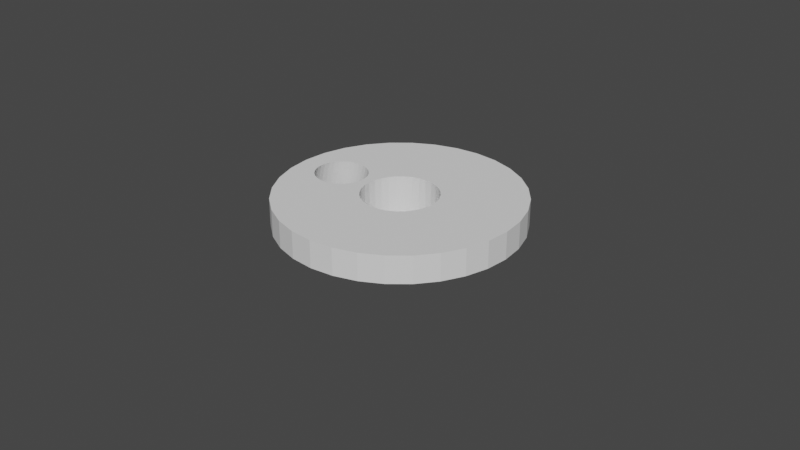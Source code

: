 # Source: engranaje.blend  (saved by Blender 4.0.36; exported with 4.5.12 LTS)
import bpy
from mathutils import Matrix  # noqa: F401  (used for matrix-valued properties, if any)

bpy.ops.wm.read_factory_settings(use_empty=True)
scene = bpy.context.scene
scene.name = 'Scene'

# ---- collections
col_collection = bpy.data.collections.new('Collection'); scene.collection.children.link(col_collection)

# ---- world
world_world = bpy.data.worlds.new('World'); scene.world = world_world
world_world.use_nodes = True; world_world.node_tree.nodes.clear()
_N = world_world.node_tree.nodes; _L = world_world.node_tree.links
n0 = _N.new('ShaderNodeOutputWorld'); n0.name = 'World Output'; n0.location = (300, 300)
n1 = _N.new('ShaderNodeBackground'); n1.name = 'Background'; n1.location = (10, 300)
n1.inputs[0].default_value = (0.05088, 0.05088, 0.05088, 1.0)
_L.new(n1.outputs[0], n0.inputs[0])
n0.is_active_output = True
world_world.color = (0.05088, 0.05088, 0.05088)
world_world.use_sun_shadow = False
world_world.sun_shadow_jitter_overblur = 0.0

# ---- meshes
me_cylinder = bpy.data.meshes.new('Cylinder')
me_cylinder.from_pydata([(0.0, 0.746, 0.5556), (0.0, 2.381, 0.7222), (0.0, 2.381, 0.3333), (0.1455, 0.7317, 0.5556), (0.0, 2.381, 1.278), (0.0, 0.746, -0.4444), (0.0, 1.0, -1.0), (0.2855, 0.6892, 0.5556), (0.4645, 2.335, 0.7222), (0.4645, 2.335, 1.278), (0.4145, 0.6203, 0.5556), (0.9112, 2.2, 0.7222), (0.1455, 0.7317, -0.4444), (0.5275, 0.5275, 0.5556), (0.9112, 2.2, 1.278), (0.6203, 0.4145, 0.5556), (0.0, 2.381, 1.0), (0.1951, 0.9808, -1.0), (1.323, 1.98, 0.7222), (0.6892, 0.2855, 0.5556), (1.323, 1.98, 1.278), (0.2855, 0.6892, -0.4444), (0.7317, 0.1455, 0.5556), (0.4645, 2.335, 0.3333), (1.684, 1.684, 0.7222), (0.746, 0.0, 0.5556), (1.684, 1.684, 1.278), (0.7317, -0.1455, 0.5556), (0.4145, 0.6203, -0.4444), (1.98, 1.323, 0.7222), (0.4645, 2.335, 1.0), (0.6892, -0.2855, 0.5556), (1.98, 1.323, 1.278), (0.3827, 0.9239, -1.0), (0.6203, -0.4145, 0.5556), (2.2, 0.9112, 0.7222), (0.5275, -0.5275, 0.5556), (0.5275, 0.5275, -0.4444), (2.2, 0.9112, 1.278), (2.335, 0.4645, 0.7222), (0.4145, -0.6203, 0.5556), (0.9112, 2.2, 0.3333), (0.2855, -0.6892, 0.5556), (2.335, 0.4645, 1.278), (0.6203, 0.4145, -0.4444), (0.1455, -0.7317, 0.5556), (2.381, 0.0, 0.7222), (0.9112, 2.2, 1.0), (0.0, -0.746, 0.5556), (2.381, 0.0, 1.278), (1.323, 1.98, 0.3333), (-0.1455, -0.7317, 0.5556), (2.335, -0.4645, 0.7222), (0.6892, 0.2855, -0.4444), (-0.2855, -0.6892, 0.5556), (2.335, -0.4645, 1.278), (0.5556, 0.8315, -1.0), (2.2, -0.9112, 0.7222), (-0.4145, -0.6203, 0.5556), (2.2, -0.9112, 1.278), (1.98, -1.323, 0.7222), (-0.5275, -0.5275, 0.5556), (0.7317, 0.1455, -0.4444), (-0.6203, -0.4145, 0.5556), (1.98, -1.323, 1.278), (1.323, 1.98, 1.0), (0.7071, 0.7071, -1.0), (-0.6892, -0.2855, 0.5556), (1.684, -1.684, 0.7222), (0.746, 0.0, -0.4444), (-0.7317, -0.1455, 0.5556), (1.684, -1.684, 1.278), (-0.746, 0.0, 0.5556), (1.684, 1.684, 0.3333), (1.323, -1.98, 0.7222), (-0.7317, 0.1455, 0.5556), (1.323, -1.98, 1.278), (0.7317, -0.1455, -0.4444), (-0.6892, 0.2855, 0.5556), (0.9112, -2.2, 0.7222), (1.684, 1.684, 1.0), (-0.6203, 0.4145, 0.5556), (0.9112, -2.2, 1.278), (0.4645, -2.335, 0.7222), (0.6892, -0.2855, -0.4444), (-0.5275, 0.5275, 0.5556), (0.4645, -2.335, 1.278), (0.8315, 0.5556, -1.0), (-0.4145, 0.6203, 0.5556), (1.98, 1.323, 0.3333), (0.0, -2.381, 0.7222), (-0.2855, 0.6892, 0.5556), (0.0, -2.381, 1.278), (0.6203, -0.4145, -0.4444), (-0.1455, 0.7317, 0.5556), (-0.4645, -2.335, 0.7222), (1.98, 1.323, 1.0), (-0.4645, -2.335, 1.278), (-0.9112, -2.2, 0.7222), (0.5275, -0.5275, -0.4444), (-0.9112, -2.2, 1.278), (2.2, 0.9112, 0.3333), (-1.323, -1.98, 0.7222), (0.9239, 0.3827, -1.0), (-1.323, -1.98, 1.278), (0.4145, -0.6203, -0.4444), (-1.684, -1.684, 0.7222), (-1.684, -1.684, 1.278), (2.2, 0.9112, 1.0), (-1.98, -1.323, 0.7222), (0.2855, -0.6892, -0.4444), (-1.98, -1.323, 1.278), (0.9808, 0.1951, -1.0), (-2.2, -0.9112, 0.7222), (2.335, 0.4645, 0.3333), (-2.2, -0.9112, 1.278), (-2.335, -0.4645, 0.7222), (0.1455, -0.7317, -0.4444), (-2.335, -0.4645, 1.278), (2.335, 0.4645, 1.0), (-2.381, 0.0, 0.7222), (1.0, 0.0, -1.0), (0.0, -0.746, -0.4444), (-2.381, 0.0, 1.278), (-2.335, 0.4645, 0.7222), (2.381, 0.0, 0.3333), (-2.335, 0.4645, 1.278), (-0.1455, -0.7317, -0.4444), (-2.2, 0.9112, 0.7222), (-2.2, 0.9112, 1.278), (2.381, 0.0, 1.0), (-1.98, 1.323, 0.7222), (-0.2855, -0.6892, -0.4444), (-1.98, 1.323, 1.278), (2.335, -0.4645, 0.3333), (-1.684, 1.684, 0.7222), (0.9808, -0.1951, -1.0), (2.335, -0.4645, 1.0), (-1.684, 1.684, 1.278), (-0.4145, -0.6203, -0.4444), (-1.323, 1.98, 0.7222), (-1.323, 1.98, 1.278), (-0.5275, -0.5275, -0.4444), (-0.9112, 2.2, 0.7222), (-0.9112, 2.2, 1.278), (0.9239, -0.3827, -1.0), (2.2, -0.9112, 0.3333), (-0.4645, 2.335, 0.7222), (-0.6203, -0.4145, -0.4444), (-0.4645, 2.335, 1.278), (2.2, -0.9112, 1.0), (-0.6892, -0.2855, -0.4444), (0.8315, -0.5556, -1.0), (1.98, -1.323, 0.3333), (-0.7317, -0.1455, -0.4444), (1.98, -1.323, 1.0), (0.7071, -0.7071, -1.0), (-0.746, 0.0, -0.4444), (1.684, -1.684, 0.3333), (-0.7317, 0.1455, -0.4444), (1.684, -1.684, 1.0), (-0.6892, 0.2855, -0.4444), (0.5556, -0.8315, -1.0), (1.323, -1.98, 0.3333), (-0.6203, 0.4145, -0.4444), (1.323, -1.98, 1.0), (0.3827, -0.9239, -1.0), (-0.5275, 0.5275, -0.4444), (0.9112, -2.2, 0.3333), (-0.4145, 0.6203, -0.4444), (0.9112, -2.2, 1.0), (0.4645, -2.335, 0.3333), (-0.2855, 0.6892, -0.4444), (0.1951, -0.9808, -1.0), (-0.1455, 0.7317, -0.4444), (0.4645, -2.335, 1.0), (0.0, -1.0, -1.0), (0.0, -2.381, 0.3333), (0.0, -2.381, 1.0), (-0.1951, -0.9808, -1.0), (-0.4645, -2.335, 0.3333), (-0.4645, -2.335, 1.0), (-0.3827, -0.9239, -1.0), (-0.9112, -2.2, 0.3333), (-0.9112, -2.2, 1.0), (-0.5556, -0.8315, -1.0), (-1.323, -1.98, 0.3333), (-1.323, -1.98, 1.0), (-1.684, -1.684, 0.3333), (-0.7071, -0.7071, -1.0), (-1.684, -1.684, 1.0), (-0.8315, -0.5556, -1.0), (-1.98, -1.323, 0.3333), (-1.98, -1.323, 1.0), (-2.2, -0.9112, 0.3333), (-0.9239, -0.3827, -1.0), (-2.2, -0.9112, 1.0), (-0.9808, -0.1951, -1.0), (-2.335, -0.4645, 0.3333), (-2.335, -0.4645, 1.0), (-1.0, 0.0, -1.0), (-2.381, 0.0, 0.3333), (-2.381, 0.0, 1.0), (-2.335, 0.4645, 0.3333), (-0.9808, 0.1951, -1.0), (-2.335, 0.4645, 1.0), (-0.9239, 0.3827, -1.0), (-2.2, 0.9112, 0.3333), (-2.2, 0.9112, 1.0), (-0.8315, 0.5556, -1.0), (-1.98, 1.323, 0.3333), (-1.98, 1.323, 1.0), (-0.7071, 0.7071, -1.0), (-1.684, 1.684, 0.3333), (-1.684, 1.684, 1.0), (-0.5556, 0.8315, -1.0), (-1.323, 1.98, 0.3333), (-1.323, 1.98, 1.0), (-0.3827, 0.9239, -1.0), (-0.9112, 2.2, 0.3333), (-0.9112, 2.2, 1.0), (-0.1951, 0.9808, -1.0), (-0.4645, 2.335, 0.3333), (-0.4645, 2.335, 1.0), (0.0, 1.0, 0.3333), (0.1951, 0.9808, 0.3333), (0.3827, 0.9239, 0.3333), (0.5556, 0.8315, 0.3333), (0.7071, 0.7071, 0.3333), (0.8315, 0.5556, 0.3333), (0.9239, 0.3827, 0.3333), (0.9808, 0.1951, 0.3333), (1.0, 0.0, 0.3333), (0.9808, -0.1951, 0.3333), (0.9239, -0.3827, 0.3333), (0.8315, -0.5556, 0.3333), (0.7071, -0.7071, 0.3333), (0.5556, -0.8315, 0.3333), (0.3827, -0.9239, 0.3333), (0.1951, -0.9808, 0.3333), (0.0, -1.0, 0.3333), (-0.1951, -0.9808, 0.3333), (-0.3827, -0.9239, 0.3333), (-0.5556, -0.8315, 0.3333), (-0.7071, -0.7071, 0.3333), (-0.8315, -0.5556, 0.3333), (-0.9239, -0.3827, 0.3333), (-0.9808, -0.1951, 0.3333), (-1.0, 0.0, 0.3333), (-0.9808, 0.1951, 0.3333), (-0.9239, 0.3827, 0.3333), (-0.8315, 0.5556, 0.3333), (-0.7071, 0.7071, 0.3333), (-0.5556, 0.8315, 0.3333), (-0.3827, 0.9239, 0.3333), (-0.1951, 0.9808, 0.3333), (-0.1215, 0.2933, -1.0), (0.0, 0.3175, -1.0), (-0.06193, 0.3114, -1.0), (0.1215, 0.2933, -1.0), (0.1764, -0.264, -1.0), (0.1764, 0.264, -1.0), (0.06193, 0.3114, -1.0), (0.264, -0.1764, -1.0), (0.264, 0.1764, -1.0), (0.3175, 0.0, -1.0), (0.3114, -0.06193, -1.0), (0.3114, 0.06193, -1.0), (0.2933, 0.1215, -1.0), (0.2245, -0.2245, -1.0), (0.2933, -0.1215, -1.0), (0.2245, 0.2245, -1.0), (-0.3175, 0.0, -1.0), (-0.3114, 0.06193, -1.0), (-0.3114, -0.06193, -1.0), (-0.264, -0.1764, -1.0), (-0.264, 0.1764, -1.0), (-0.2245, -0.2245, -1.0), (-0.2933, -0.1215, -1.0), (-0.2933, 0.1215, -1.0), (-0.1215, -0.2933, -1.0), (-0.1764, -0.264, -1.0), (-0.1764, 0.264, -1.0), (0.0, -0.3175, -1.0), (0.1215, -0.2933, -1.0), (-0.06193, -0.3114, -1.0), (0.06193, -0.3114, -1.0), (-0.2245, 0.2245, -1.0), (-0.3175, 0.0, -0.4444), (-0.3114, 0.06193, -0.4444), (-0.3114, -0.06193, -0.4444), (-0.264, -0.1764, -0.4444), (-0.264, 0.1764, -0.4444), (-0.2245, -0.2245, -0.4444), (-0.2933, -0.1215, -0.4444), (-0.2933, 0.1215, -0.4444), (-0.1764, 0.264, -0.4444), (-0.06193, 0.3114, -0.4444), (-0.1215, 0.2933, -0.4444), (0.06193, 0.3114, -0.4444), (0.2245, 0.2245, -0.4444), (0.1764, 0.264, -0.4444), (0.1215, 0.2933, -0.4444), (0.0, 0.3175, -0.4444), (-0.2245, 0.2245, -0.4444), (-0.1764, -0.264, -0.4444), (-0.06193, -0.3114, -0.4444), (-0.1215, -0.2933, -0.4444), (0.06193, -0.3114, -0.4444), (0.1764, -0.264, -0.4444), (0.1215, -0.2933, -0.4444), (0.0, -0.3175, -0.4444), (0.264, -0.1764, -0.4444), (0.264, 0.1764, -0.4444), (0.3175, 0.0, -0.4444), (0.3114, -0.06193, -0.4444), (0.3114, 0.06193, -0.4444), (0.2933, -0.1215, -0.4444), (0.2933, 0.1215, -0.4444), (0.2245, -0.2245, -0.4444), (0.0, 0.746, 0.7222), (0.1455, 0.7317, 0.7222), (0.2855, 0.6892, 0.7222), (0.4145, 0.6203, 0.7222), (0.5275, 0.5275, 0.7222), (0.6203, 0.4145, 0.7222), (0.6892, 0.2855, 0.7222), (0.7317, 0.1455, 0.7222), (0.746, 0.0, 0.7222), (0.7317, -0.1455, 0.7222), (0.6892, -0.2855, 0.7222), (0.6203, -0.4145, 0.7222), (0.5275, -0.5275, 0.7222), (0.4145, -0.6203, 0.7222), (0.2855, -0.6892, 0.7222), (0.1455, -0.7317, 0.7222), (0.0, -0.746, 0.7222), (-0.1455, -0.7317, 0.7222), (-0.2855, -0.6892, 0.7222), (-0.4145, -0.6203, 0.7222), (-0.5275, -0.5275, 0.7222), (-0.6203, -0.4145, 0.7222), (-0.6892, -0.2855, 0.7222), (-0.7317, -0.1455, 0.7222), (-0.746, 0.0, 0.7222), (-0.7317, 0.1455, 0.7222), (-0.6892, 0.2855, 0.7222), (-0.6203, 0.4145, 0.7222), (-0.5275, 0.5275, 0.7222), (-0.4145, 0.6203, 0.7222), (-0.2855, 0.6892, 0.7222), (-0.1455, 0.7317, 0.7222), (-0.746, 0.0, 1.278), (-0.6892, -0.2855, 1.278), (-0.7317, -0.1455, 1.278), (-0.7317, 0.1455, 1.278), (-0.6203, -0.4145, 1.278), (-0.6203, 0.4145, 1.278), (-0.5275, -0.5275, 1.278), (-0.6892, 0.2855, 1.278), (-0.4145, -0.6203, 1.278), (-0.4145, 0.6203, 1.278), (-0.2855, 0.6892, 1.278), (-0.1455, -0.7317, 1.278), (0.1455, -0.7317, 1.278), (0.0, -0.746, 1.278), (-0.2855, -0.6892, 1.278), (-0.5275, 0.5275, 1.278), (-0.1455, 0.7317, 1.278), (0.0, 0.746, 1.278), (0.1455, 0.7317, 1.278), (0.4145, -0.6203, 1.278), (0.2855, -0.6892, 1.278), (0.2855, 0.6892, 1.278), (0.4145, 0.6203, 1.278), (0.6203, 0.4145, 1.278), (0.6203, -0.4145, 1.278), (0.5275, 0.5275, 1.278), (0.746, 0.0, 1.278), (0.7317, 0.1455, 1.278), (0.6892, -0.2855, 1.278), (0.7317, -0.1455, 1.278), (0.6892, 0.2855, 1.278), (0.5275, -0.5275, 1.278), (-0.1248, 0.7337, 0.5556), (0.02079, 0.744, 0.5556), (0.1655, 0.7256, 0.5556), (0.3039, 0.6794, 0.5556), (0.4306, 0.607, 0.5556), (-0.5408, -0.5114, 0.5556), (-0.6302, -0.396, 0.5556), (-0.6953, -0.2655, 0.5556), (-0.7337, -0.1248, 0.5556), (-0.744, 0.02079, 0.5556), (-0.7256, 0.1655, 0.5556), (-0.6794, 0.3039, 0.5556), (-0.607, 0.4306, 0.5556), (-0.5114, 0.5408, 0.5556), (-0.396, 0.6302, 0.5556), (-0.2655, 0.6953, 0.5556), (-0.2741, 0.6927, 0.6276), (-0.7329, -0.1337, 0.6276), (-0.7449, 0.0118, 0.6276), (-0.404, 0.6259, 0.6276), (-0.1337, 0.7329, 0.6276), (0.296, 0.6837, 0.6276), (0.0118, 0.7449, 0.6276), (-0.6128, 0.4236, 0.6276), (-0.535, -0.5184, 0.6276), (-0.7283, 0.1569, 0.6276), (-0.6927, -0.2741, 0.6276), (-0.6259, -0.404, 0.6276), (-0.6837, 0.296, 0.6276), (-0.5184, 0.535, 0.6276), (0.1569, 0.7283, 0.6276), (0.4236, 0.6128, 0.6276), (-2.078, -0.1944, 0.3333), (-2.108, -0.09909, 0.3333), (-1.964, -0.3592, 0.3333), (-1.932, -0.3843, 0.3333), (-1.106, -0.1944, 0.3333), (-1.122, -0.2232, 0.3333), (-2.029, -0.2822, 0.3333), (-2.118, 0.0, 0.3333), (-1.076, -0.09909, 0.3333), (-1.066, 0.0, 0.3333), (-2.029, 0.2822, 0.3333), (-1.964, 0.3592, 0.3333), (-1.793, 0.4693, 0.3333), (-1.694, 0.4982, 0.3333), (-1.884, 0.4223, 0.3333), (-1.076, 0.09909, 0.3333), (-1.106, 0.1944, 0.3333), (-1.155, 0.2822, 0.3333), (-1.22, 0.3592, 0.3333), (-2.108, 0.09909, 0.3333), (-1.3, 0.4223, 0.3333), (-2.078, 0.1944, 0.3333), (-1.489, 0.4982, 0.3333), (-1.391, 0.4693, 0.3333), (-1.592, 0.5079, 0.3333), (-1.884, -0.4223, 0.3333), (-1.22, -0.3592, 0.3333), (-1.155, -0.2822, 0.3333), (-1.793, -0.4693, 0.3333), (-1.694, -0.4982, 0.3333), (-1.592, -0.5079, 0.3333), (-1.489, -0.4982, 0.3333), (-1.3, -0.4223, 0.3333), (-1.391, -0.4693, 0.3333), (-1.933, 0.1944, 1.278), (-1.884, 0.2822, 1.278), (-1.819, 0.3592, 1.278), (-1.739, 0.4223, 1.278), (-1.55, 0.4982, 1.278), (-1.447, 0.5079, 1.278), (-1.246, 0.4693, 1.278), (-1.155, 0.4223, 1.278), (-1.345, 0.4982, 1.278), (-1.648, 0.4693, 1.278), (-1.963, 0.09909, 1.278), (-1.075, 0.3592, 1.278), (-1.01, 0.2822, 1.278), (-0.9614, 0.1944, 1.278), (-1.973, 0.0, 1.278), (-0.9214, 0.0, 1.278), (-0.9315, 0.09909, 1.278), (-0.9315, -0.09909, 1.278), (-0.9614, -0.1944, 1.278), (-1.963, -0.09909, 1.278), (-1.933, -0.1944, 1.278), (-1.884, -0.2822, 1.278), (-1.819, -0.3592, 1.278), (-1.648, -0.4693, 1.278), (-1.739, -0.4223, 1.278), (-1.447, -0.5079, 1.278), (-1.246, -0.4693, 1.278), (-1.345, -0.4982, 1.278), (-1.075, -0.3592, 1.278), (-1.01, -0.2822, 1.278), (-1.155, -0.4223, 1.278), (-1.55, -0.4982, 1.278)], [], [(17, 6, 224, 225), (33, 17, 225, 226), (56, 33, 226, 227), (66, 56, 227, 228), (229, 87, 66, 228), (230, 103, 87, 229), (231, 112, 103, 230), (232, 121, 112, 231), (233, 136, 121, 232), (234, 145, 136, 233), (235, 152, 145, 234), (236, 156, 152, 235), (237, 162, 156, 236), (238, 166, 162, 237), (239, 173, 166, 238), (240, 176, 173, 239), (241, 179, 176, 240), (242, 182, 179, 241), (243, 185, 182, 242), (244, 189, 185, 243), (191, 189, 244, 245), (195, 191, 245, 246), (197, 195, 246, 247), (200, 197, 247, 248), (204, 200, 248, 249), (206, 204, 249, 250), (209, 206, 250, 251), (212, 209, 251, 252), (215, 212, 252, 253), (218, 215, 253, 254), (221, 218, 254, 255), (6, 221, 255, 224), (218, 221, 6, 17, 33, 56, 66, 87, 264, 271, 261, 259, 262, 257, 258, 256, 282, 287, 276, 279, 273, 272, 274, 278, 275, 191, 195, 197, 200, 204, 206, 209, 212, 215), (268, 264, 87, 103, 112, 121, 136, 145, 152, 156, 162, 166, 173, 176, 179, 182, 185, 189, 191, 275, 277, 281, 280, 285, 283, 286, 284, 260, 269, 263, 270, 266, 265, 267), (8, 23, 2, 1), (30, 8, 1, 16), (11, 41, 23, 8), (47, 11, 8, 30), (18, 50, 41, 11), (65, 18, 11, 47), (24, 73, 50, 18), (80, 24, 18, 65), (29, 89, 73, 24), (24, 80, 96, 29), (35, 101, 89, 29), (29, 96, 108, 35), (39, 114, 101, 35), (35, 108, 119, 39), (46, 125, 114, 39), (39, 119, 130, 46), (52, 134, 125, 46), (46, 130, 137, 52), (57, 146, 134, 52), (52, 137, 150, 57), (60, 153, 146, 57), (57, 150, 155, 60), (68, 158, 153, 60), (60, 155, 160, 68), (74, 163, 158, 68), (68, 160, 165, 74), (79, 168, 163, 74), (74, 165, 170, 79), (83, 171, 168, 79), (79, 170, 175, 83), (90, 177, 171, 83), (83, 175, 178, 90), (95, 180, 177, 90), (90, 178, 181, 95), (98, 183, 180, 95), (95, 181, 184, 98), (102, 186, 183, 98), (98, 184, 187, 102), (106, 188, 186, 102), (102, 187, 190, 106), (109, 192, 188, 106), (193, 109, 106, 190), (113, 194, 192, 109), (196, 113, 109, 193), (116, 198, 194, 113), (199, 116, 113, 196), (120, 201, 198, 116), (202, 120, 116, 199), (124, 203, 201, 120), (205, 124, 120, 202), (128, 207, 203, 124), (208, 128, 124, 205), (131, 210, 207, 128), (211, 131, 128, 208), (135, 213, 210, 131), (214, 135, 131, 211), (140, 216, 213, 135), (217, 140, 135, 214), (143, 219, 216, 140), (220, 143, 140, 217), (147, 222, 219, 143), (223, 147, 143, 220), (1, 2, 222, 147), (16, 1, 147, 223), (419, 198, 201, 203, 207, 210, 213, 216, 219, 222, 2, 23, 41, 50, 73, 89, 101, 114, 125, 134, 146, 153, 158, 163, 168, 171, 239, 238, 237, 236, 235, 234, 233, 232, 231, 230, 229, 228, 227, 226, 225, 224, 255, 254, 253, 252, 251, 250, 249, 248, 247, 421, 420, 424, 425, 431, 432, 433, 434, 436, 439, 438, 440, 429, 428, 430, 427, 426, 437, 435, 423, 417, 416, 422, 418), (421, 247, 246, 245, 244, 243, 242, 241, 240, 239, 171, 177, 180, 183, 186, 188, 192, 194, 198, 419, 441, 444, 445, 446, 447, 449, 448, 442, 443), (385, 0, 5, 12, 3), (0, 385, 406), (385, 3, 321, 320, 0, 406), (386, 3, 12, 21, 7), (3, 386, 414), (386, 7, 322, 321, 3, 414), (387, 7, 21, 28, 10), (7, 387, 405), (387, 10, 323, 322, 7, 405), (388, 10, 28, 37, 13), (10, 388, 415), (388, 13, 324, 323, 10, 415), (37, 44, 15, 13), (325, 324, 13, 15), (44, 53, 19, 15), (326, 325, 15, 19), (53, 62, 22, 19), (327, 326, 19, 22), (62, 69, 25, 22), (328, 327, 22, 25), (69, 77, 27, 25), (329, 328, 25, 27), (77, 84, 31, 27), (330, 329, 27, 31), (84, 93, 34, 31), (331, 330, 31, 34), (93, 99, 36, 34), (332, 331, 34, 36), (99, 105, 40, 36), (333, 332, 36, 40), (105, 110, 42, 40), (334, 333, 40, 42), (110, 117, 45, 42), (335, 334, 42, 45), (117, 122, 48, 45), (336, 335, 45, 48), (122, 127, 51, 48), (337, 336, 48, 51), (127, 132, 54, 51), (338, 337, 51, 54), (132, 139, 58, 54), (339, 338, 54, 58), (139, 142, 61, 58), (340, 339, 58, 61), (389, 61, 142, 148, 63), (61, 389, 408), (389, 63, 341, 340, 61, 408), (390, 63, 148, 151, 67), (63, 390, 411), (390, 67, 342, 341, 63, 411), (391, 67, 151, 154, 70), (67, 391, 410), (391, 70, 343, 342, 67, 410), (392, 70, 154, 157, 72), (70, 392, 401), (392, 72, 344, 343, 70, 401), (393, 72, 157, 159, 75), (72, 393, 402), (393, 75, 345, 344, 72, 402), (394, 75, 159, 161, 78), (75, 394, 409), (394, 78, 346, 345, 75, 409), (395, 78, 161, 164, 81), (78, 395, 412), (395, 81, 347, 346, 78, 412), (396, 81, 164, 167, 85), (81, 396, 407), (396, 85, 348, 347, 81, 407), (397, 85, 167, 169, 88), (85, 397, 413), (397, 88, 349, 348, 85, 413), (398, 88, 169, 172, 91), (88, 398, 403), (398, 91, 350, 349, 88, 403), (399, 91, 172, 174, 94), (91, 399, 400), (400, 399, 94, 351, 350, 91), (384, 94, 174, 5, 0), (94, 384, 404), (384, 0, 320, 351, 94, 404), (110, 105, 99, 93, 84, 77, 69, 62, 53, 44, 37, 28, 21, 12, 5, 174, 172, 169, 167, 304, 296, 298, 297, 303, 299, 302, 301, 300, 313, 318, 316, 314, 315, 317, 312, 319, 309, 310, 308, 311, 306, 307, 305, 293, 142, 139, 132, 127, 122, 117), (167, 164, 161, 159, 157, 154, 151, 148, 142, 293, 291, 294, 290, 288, 289, 295, 292, 304), (303, 257, 262, 299), (299, 262, 259, 302), (302, 259, 261, 301), (301, 261, 271, 300), (271, 264, 313, 300), (264, 268, 318, 313), (268, 267, 316, 318), (267, 265, 314, 316), (265, 266, 315, 314), (266, 270, 317, 315), (270, 263, 312, 317), (263, 269, 319, 312), (269, 260, 309, 319), (260, 284, 310, 309), (284, 286, 308, 310), (286, 283, 311, 308), (283, 285, 306, 311), (285, 280, 307, 306), (280, 281, 305, 307), (281, 277, 293, 305), (293, 277, 275, 291), (291, 275, 278, 294), (294, 278, 274, 290), (290, 274, 272, 288), (288, 272, 273, 289), (289, 273, 279, 295), (295, 279, 276, 292), (292, 276, 287, 304), (304, 287, 282, 296), (296, 282, 256, 298), (298, 256, 258, 297), (297, 258, 257, 303), (4, 9, 30, 16), (9, 14, 47, 30), (14, 20, 65, 47), (20, 26, 80, 65), (80, 26, 32, 96), (96, 32, 38, 108), (108, 38, 43, 119), (119, 43, 49, 130), (130, 49, 55, 137), (137, 55, 59, 150), (150, 59, 64, 155), (155, 64, 71, 160), (160, 71, 76, 165), (165, 76, 82, 170), (170, 82, 86, 175), (175, 86, 92, 178), (178, 92, 97, 181), (181, 97, 100, 184), (184, 100, 104, 187), (187, 104, 107, 190), (107, 111, 193, 190), (111, 115, 196, 193), (115, 118, 199, 196), (118, 123, 202, 199), (123, 126, 205, 202), (126, 129, 208, 205), (129, 133, 211, 208), (133, 138, 214, 211), (138, 141, 217, 214), (141, 144, 220, 217), (465, 352, 355, 466), (466, 355, 359, 357, 367, 361, 362, 368, 149, 144, 141, 138, 133, 129, 126, 123, 118, 115, 111, 107, 104, 100, 97, 92, 86, 82, 76, 71, 64, 59, 55, 49, 43, 379, 378, 381, 380, 376, 383, 371, 372, 364, 365, 363, 366, 360, 358, 356, 353, 354, 352, 465, 467, 468, 479, 478, 480, 476, 477, 475, 481, 473, 474, 472, 471, 470, 469, 464, 460, 450, 451, 452, 453, 459, 454, 455, 458, 456, 457, 461, 462, 463), (26, 20, 14, 9, 4, 149, 368, 369, 370, 373, 374, 377, 375, 382, 379, 43, 38, 32), (144, 149, 223, 220), (149, 4, 16, 223), (369, 320, 321, 370), (370, 321, 322, 373), (373, 322, 323, 374), (374, 323, 324, 377), (325, 375, 377, 324), (326, 382, 375, 325), (327, 379, 382, 326), (328, 378, 379, 327), (329, 381, 378, 328), (330, 380, 381, 329), (331, 376, 380, 330), (332, 383, 376, 331), (333, 371, 383, 332), (334, 372, 371, 333), (335, 364, 372, 334), (336, 365, 364, 335), (337, 363, 365, 336), (338, 366, 363, 337), (339, 360, 366, 338), (340, 358, 360, 339), (358, 340, 341, 356), (356, 341, 342, 353), (353, 342, 343, 354), (354, 343, 344, 352), (352, 344, 345, 355), (355, 345, 346, 359), (359, 346, 347, 357), (357, 347, 348, 367), (367, 348, 349, 361), (361, 349, 350, 362), (351, 368, 362, 350), (368, 351, 320, 369), (440, 438, 458, 455), (438, 439, 456, 458), (439, 436, 457, 456), (434, 461, 457, 436), (434, 433, 462, 461), (433, 432, 463, 462), (432, 431, 466, 463), (431, 425, 465, 466), (425, 424, 467, 465), (424, 420, 468, 467), (420, 421, 443, 479, 468), (443, 442, 478, 479), (478, 442, 448, 480), (480, 448, 449, 476), (476, 449, 447, 477), (477, 447, 446, 475), (475, 446, 445, 481), (481, 445, 444, 473), (473, 444, 441, 474), (474, 441, 419, 418, 472), (472, 418, 422, 471), (471, 422, 416, 470), (470, 416, 417, 469), (469, 417, 423, 464), (464, 423, 435, 460), (460, 435, 437, 450), (450, 437, 426, 451), (451, 426, 427, 452), (427, 430, 453, 452), (430, 428, 459, 453), (428, 429, 454, 459), (429, 440, 455, 454)])
_uv = me_cylinder.uv_layers.new(name='UVMap')
_uv.uv.foreach_set('vector', [0.9688, 0.5, 1.0, 0.5, 1.0, 0.8333, 0.9688, 0.8333, 0.9375, 0.5, 0.9688, 0.5, 0.9688, 0.8333, 0.9375, 0.8333, 0.9062, 0.5, 0.9375, 0.5, 0.9375, 0.8333, 0.9062, 0.8333, 0.875, 0.5, 0.9062, 0.5, 0.9062, 0.8333, 0.875, 0.8333, 0.8438, 0.8333, 0.8438, 0.5, 0.875, 0.5, 0.875, 0.8333, 0.8125, 0.8333, 0.8125, 0.5, 0.8438, 0.5, 0.8438, 0.8333, 0.7812, 0.8333, 0.7812, 0.5, 0.8125, 0.5, 0.8125, 0.8333, 0.75, 0.8333, 0.75, 0.5, 0.7812, 0.5, 0.7812, 0.8333, 0.7188, 0.8333, 0.7188, 0.5, 0.75, 0.5, 0.75, 0.8333, 0.6875, 0.8333, 0.6875, 0.5, 0.7188, 0.5, 0.7188, 0.8333, 0.6562, 0.8333, 0.6562, 0.5, 0.6875, 0.5, 0.6875, 0.8333, 0.625, 0.8333, 0.625, 0.5, 0.6562, 0.5, 0.6562, 0.8333, 0.5938, 0.8333, 0.5938, 0.5, 0.625, 0.5, 0.625, 0.8333, 0.5625, 0.8333, 0.5625, 0.5, 0.5938, 0.5, 0.5938, 0.8333, 0.5312, 0.8333, 0.5312, 0.5, 0.5625, 0.5, 0.5625, 0.8333, 0.5, 0.8333, 0.5, 0.5, 0.5312, 0.5, 0.5312, 0.8333, 0.4687, 0.8333, 0.4688, 0.5, 0.5, 0.5, 0.5, 0.8333, 0.4375, 0.8333, 0.4375, 0.5, 0.4688, 0.5, 0.4687, 0.8333, 0.4062, 0.8333, 0.4062, 0.5, 0.4375, 0.5, 0.4375, 0.8333, 0.375, 0.8333, 0.375, 0.5, 0.4062, 0.5, 0.4062, 0.8333, 0.3438, 0.5, 0.375, 0.5, 0.375, 0.8333, 0.3438, 0.8333, 0.3125, 0.5, 0.3438, 0.5, 0.3438, 0.8333, 0.3125, 0.8333, 0.2812, 0.5, 0.3125, 0.5, 0.3125, 0.8333, 0.2812, 0.8333, 0.25, 0.5, 0.2812, 0.5, 0.2812, 0.8333, 0.25, 0.8333, 0.2188, 0.5, 0.25, 0.5, 0.25, 0.8333, 0.2188, 0.8333, 0.1875, 0.5, 0.2188, 0.5, 0.2188, 0.8333, 0.1875, 0.8333, 0.1562, 0.5, 0.1875, 0.5, 0.1875, 0.8333, 0.1562, 0.8333, 0.125, 0.5, 0.1562, 0.5, 0.1562, 0.8333, 0.125, 0.8333, 0.09375, 0.5, 0.125, 0.5, 0.125, 0.8333, 0.09375, 0.8333, 0.0625, 0.5, 0.09375, 0.5, 0.09375, 0.8333, 0.0625, 0.8333, 0.03125, 0.5, 0.0625, 0.5, 0.0625, 0.8333, 0.03125, 0.8333, 0.0, 0.5, 0.03125, 0.5, 0.03125, 0.8333, 0.0, 0.8333, 0.6582, 0.4717, 0.7032, 0.4854, 0.75, 0.49, 0.7968, 0.4854, 0.8418, 0.4717, 0.8833, 0.4496, 0.9197, 0.4197, 0.9496, 0.3833, 0.8134, 0.2923, 0.8039, 0.3039, 0.7923, 0.3134, 0.7792, 0.3204, 0.7649, 0.3247, 0.75, 0.3262, 0.7351, 0.3247, 0.7208, 0.3204, 0.7077, 0.3134, 0.6961, 0.3039, 0.6866, 0.2923, 0.6796, 0.2792, 0.6753, 0.2649, 0.6738, 0.25, 0.6753, 0.2351, 0.6796, 0.2208, 0.6866, 0.2077, 0.5504, 0.1167, 0.5283, 0.1582, 0.5146, 0.2032, 0.51, 0.25, 0.5146, 0.2968, 0.5283, 0.3418, 0.5504, 0.3833, 0.5803, 0.4197, 0.6167, 0.4496, 0.8204, 0.2792, 0.8134, 0.2923, 0.9496, 0.3833, 0.9717, 0.3418, 0.9854, 0.2968, 0.99, 0.25, 0.9854, 0.2032, 0.9717, 0.1582, 0.9496, 0.1167, 0.9197, 0.08029, 0.8833, 0.05045, 0.8418, 0.02827, 0.7968, 0.01461, 0.75, 0.01, 0.7032, 0.01461, 0.6582, 0.02827, 0.6167, 0.05045, 0.5803, 0.08029, 0.5504, 0.1167, 0.6866, 0.2077, 0.6961, 0.1961, 0.7077, 0.1866, 0.7208, 0.1796, 0.7351, 0.1753, 0.75, 0.1738, 0.7649, 0.1753, 0.7792, 0.1796, 0.7923, 0.1866, 0.8039, 0.1961, 0.8134, 0.2077, 0.8204, 0.2208, 0.8247, 0.2351, 0.8262, 0.25, 0.8247, 0.2649, 0.9688, 0.7917, 0.9688, 0.5, 1.0, 0.5, 1.0, 0.7917, 0.9688, 1.0, 0.9688, 0.7917, 1.0, 0.5, 1.0, 1.0, 0.9375, 0.7917, 0.9375, 0.5, 0.9688, 0.5, 0.9688, 0.7917, 0.9375, 1.0, 0.9375, 0.7917, 0.9688, 0.7917, 0.9688, 1.0, 0.9062, 0.7917, 0.9062, 0.5, 0.9375, 0.5, 0.9375, 0.7917, 0.9062, 1.0, 0.9062, 0.7917, 0.9375, 0.7917, 0.9375, 1.0, 0.875, 0.7917, 0.875, 0.5, 0.9062, 0.5, 0.9062, 0.7917, 0.875, 1.0, 0.875, 0.7917, 0.9062, 0.7917, 0.9062, 1.0, 0.8438, 0.7917, 0.8438, 0.5, 0.875, 0.5, 0.875, 0.7917, 0.875, 0.7917, 0.875, 1.0, 0.8438, 1.0, 0.8438, 0.7917, 0.8125, 0.7917, 0.8125, 0.5, 0.8438, 0.5, 0.8438, 0.7917, 0.8438, 0.7917, 0.8438, 1.0, 0.8125, 1.0, 0.8125, 0.7917, 0.7812, 0.7917, 0.7812, 0.5, 0.8125, 0.5, 0.8125, 0.7917, 0.8125, 0.7917, 0.8125, 1.0, 0.7812, 1.0, 0.7812, 0.7917, 0.75, 0.7917, 0.75, 0.5, 0.7812, 0.5, 0.7812, 0.7917, 0.7812, 0.7917, 0.7812, 1.0, 0.75, 1.0, 0.75, 0.7917, 0.7188, 0.7917, 0.7188, 0.5, 0.75, 0.5, 0.75, 0.7917, 0.75, 0.7917, 0.75, 1.0, 0.7188, 1.0, 0.7188, 0.7917, 0.6875, 0.7917, 0.6875, 0.5, 0.7188, 0.5, 0.7188, 0.7917, 0.7188, 0.7917, 0.7188, 1.0, 0.6875, 1.0, 0.6875, 0.7917, 0.6562, 0.7917, 0.6562, 0.5, 0.6875, 0.5, 0.6875, 0.7917, 0.6875, 0.7917, 0.6875, 1.0, 0.6562, 1.0, 0.6562, 0.7917, 0.625, 0.7917, 0.625, 0.5, 0.6562, 0.5, 0.6562, 0.7917, 0.6562, 0.7917, 0.6562, 1.0, 0.625, 1.0, 0.625, 0.7917, 0.5938, 0.7917, 0.5938, 0.5, 0.625, 0.5, 0.625, 0.7917, 0.625, 0.7917, 0.625, 1.0, 0.5938, 1.0, 0.5938, 0.7917, 0.5625, 0.7917, 0.5625, 0.5, 0.5938, 0.5, 0.5938, 0.7917, 0.5938, 0.7917, 0.5938, 1.0, 0.5625, 1.0, 0.5625, 0.7917, 0.5312, 0.7917, 0.5312, 0.5, 0.5625, 0.5, 0.5625, 0.7917, 0.5625, 0.7917, 0.5625, 1.0, 0.5312, 1.0, 0.5312, 0.7917, 0.5, 0.7917, 0.5, 0.5, 0.5312, 0.5, 0.5312, 0.7917, 0.5312, 0.7917, 0.5312, 1.0, 0.5, 1.0, 0.5, 0.7917, 0.4688, 0.7917, 0.4688, 0.5, 0.5, 0.5, 0.5, 0.7917, 0.5, 0.7917, 0.5, 1.0, 0.4688, 1.0, 0.4688, 0.7917, 0.4375, 0.7917, 0.4375, 0.5, 0.4688, 0.5, 0.4688, 0.7917, 0.4688, 0.7917, 0.4688, 1.0, 0.4375, 1.0, 0.4375, 0.7917, 0.4062, 0.7917, 0.4062, 0.5, 0.4375, 0.5, 0.4375, 0.7917, 0.4375, 0.7917, 0.4375, 1.0, 0.4062, 1.0, 0.4062, 0.7917, 0.375, 0.7917, 0.375, 0.5, 0.4062, 0.5, 0.4062, 0.7917, 0.4062, 0.7917, 0.4062, 1.0, 0.375, 1.0, 0.375, 0.7917, 0.3438, 0.7917, 0.3438, 0.5, 0.375, 0.5, 0.375, 0.7917, 0.3438, 1.0, 0.3438, 0.7917, 0.375, 0.7917, 0.375, 1.0, 0.3125, 0.7917, 0.3125, 0.5, 0.3438, 0.5, 0.3438, 0.7917, 0.3125, 1.0, 0.3125, 0.7917, 0.3438, 0.7917, 0.3438, 1.0, 0.2812, 0.7917, 0.2812, 0.5, 0.3125, 0.5, 0.3125, 0.7917, 0.2812, 1.0, 0.2812, 0.7917, 0.3125, 0.7917, 0.3125, 1.0, 0.25, 0.7917, 0.25, 0.5, 0.2812, 0.5, 0.2812, 0.7917, 0.25, 1.0, 0.25, 0.7917, 0.2812, 0.7917, 0.2812, 1.0, 0.2188, 0.7917, 0.2188, 0.5, 0.25, 0.5, 0.25, 0.7917, 0.2188, 1.0, 0.2188, 0.7917, 0.25, 0.7917, 0.25, 1.0, 0.1875, 0.7917, 0.1875, 0.5, 0.2188, 0.5, 0.2188, 0.7917, 0.1875, 1.0, 0.1875, 0.7917, 0.2188, 0.7917, 0.2188, 1.0, 0.1562, 0.7917, 0.1562, 0.5, 0.1875, 0.5, 0.1875, 0.7917, 0.1562, 1.0, 0.1562, 0.7917, 0.1875, 0.7917, 0.1875, 1.0, 0.125, 0.7917, 0.125, 0.5, 0.1562, 0.5, 0.1562, 0.7917, 0.125, 1.0, 0.125, 0.7917, 0.1562, 0.7917, 0.1562, 1.0, 0.09375, 0.7917, 0.09375, 0.5, 0.125, 0.5, 0.125, 0.7917, 0.09375, 1.0, 0.09375, 0.7917, 0.125, 0.7917, 0.125, 1.0, 0.0625, 0.7917, 0.0625, 0.5, 0.09375, 0.5, 0.09375, 0.7917, 0.0625, 1.0, 0.0625, 0.7917, 0.09375, 0.7917, 0.09375, 1.0, 0.03125, 0.7917, 0.03125, 0.5, 0.0625, 0.5, 0.0625, 0.7917, 0.03125, 1.0, 0.03125, 0.7917, 0.0625, 0.7917, 0.0625, 1.0, 0.0, 0.7917, 0.0, 0.5, 0.03125, 0.5, 0.03125, 0.7917, 0.0, 1.0, 0.0, 0.7917, 0.03125, 0.7917, 0.03125, 1.0, 0.5553, 0.2113, 0.5146, 0.2032, 0.51, 0.25, 0.5146, 0.2968, 0.5283, 0.3418, 0.5504, 0.3833, 0.5803, 0.4197, 0.6167, 0.4496, 0.6582, 0.4717, 0.7032, 0.4854, 0.75, 0.49, 0.7968, 0.4854, 0.8418, 0.4717, 0.8833, 0.4496, 0.9197, 0.4197, 0.9496, 0.3833, 0.9717, 0.3418, 0.9854, 0.2968, 0.99, 0.25, 0.9854, 0.2032, 0.9717, 0.1582, 0.9496, 0.1167, 0.9197, 0.08029, 0.8833, 0.05045, 0.8418, 0.02827, 0.7968, 0.01461, 0.7697, 0.1511, 0.7886, 0.1569, 0.806, 0.1662, 0.8213, 0.1787, 0.8338, 0.194, 0.8431, 0.2114, 0.8489, 0.2303, 0.8508, 0.25, 0.8489, 0.2697, 0.8431, 0.2886, 0.8338, 0.306, 0.8213, 0.3213, 0.806, 0.3338, 0.7886, 0.3431, 0.7697, 0.3489, 0.75, 0.3508, 0.7303, 0.3489, 0.7114, 0.3431, 0.694, 0.3338, 0.6787, 0.3213, 0.6662, 0.306, 0.6569, 0.2886, 0.6511, 0.2697, 0.6492, 0.25, 0.6511, 0.2303, 0.6369, 0.2275, 0.6385, 0.2304, 0.6415, 0.24, 0.6425, 0.25, 0.6415, 0.26, 0.6385, 0.2696, 0.6336, 0.2784, 0.627, 0.2862, 0.619, 0.2926, 0.6098, 0.2973, 0.5999, 0.3002, 0.5895, 0.3012, 0.5792, 0.3002, 0.5693, 0.2973, 0.5601, 0.2926, 0.5521, 0.2862, 0.5455, 0.2784, 0.5406, 0.2696, 0.5376, 0.26, 0.5365, 0.25, 0.5376, 0.24, 0.5406, 0.2304, 0.5455, 0.2216, 0.5521, 0.2138, 0.6369, 0.2275, 0.6511, 0.2303, 0.6569, 0.2114, 0.6662, 0.194, 0.6787, 0.1787, 0.694, 0.1662, 0.7114, 0.1569, 0.7303, 0.1511, 0.75, 0.1492, 0.7697, 0.1511, 0.7968, 0.01461, 0.75, 0.01, 0.7032, 0.01461, 0.6582, 0.02827, 0.6167, 0.05045, 0.5803, 0.08029, 0.5504, 0.1167, 0.5283, 0.1582, 0.5146, 0.2032, 0.5553, 0.2113, 0.5601, 0.2074, 0.5693, 0.2027, 0.5792, 0.1998, 0.5895, 0.1988, 0.5999, 0.1998, 0.6098, 0.2027, 0.619, 0.2074, 0.627, 0.2138, 0.6336, 0.2216, 0.9955, 0.8214, 1.0, 0.8214, 1.0, 0.5, 0.9688, 0.5, 0.9688, 0.8214, 1.0, 0.8214, 0.9955, 0.8214, 0.9975, 0.8446, 0.9955, 0.8214, 0.9688, 0.8214, 0.9688, 0.875, 1.0, 0.875, 1.0, 0.8214, 0.9975, 0.8446, 0.9643, 0.8214, 0.9688, 0.8214, 0.9688, 0.5, 0.9375, 0.5, 0.9375, 0.8214, 0.9688, 0.8214, 0.9643, 0.8214, 0.9662, 0.8446, 0.9643, 0.8214, 0.9375, 0.8214, 0.9375, 0.875, 0.9688, 0.875, 0.9688, 0.8214, 0.9662, 0.8446, 0.933, 0.8214, 0.9375, 0.8214, 0.9375, 0.5, 0.9062, 0.5, 0.9062, 0.8214, 0.9375, 0.8214, 0.933, 0.8214, 0.935, 0.8446, 0.933, 0.8214, 0.9062, 0.8214, 0.9062, 0.875, 0.9375, 0.875, 0.9375, 0.8214, 0.935, 0.8446, 0.9018, 0.8214, 0.9062, 0.8214, 0.9062, 0.5, 0.875, 0.5, 0.875, 0.8214, 0.9062, 0.8214, 0.9018, 0.8214, 0.9037, 0.8446, 0.9018, 0.8214, 0.875, 0.8214, 0.875, 0.875, 0.9062, 0.875, 0.9062, 0.8214, 0.9037, 0.8446, 0.875, 0.5, 0.8438, 0.5, 0.8438, 0.8214, 0.875, 0.8214, 0.8438, 0.875, 0.875, 0.875, 0.875, 0.8214, 0.8438, 0.8214, 0.8438, 0.5, 0.8125, 0.5, 0.8125, 0.8214, 0.8438, 0.8214, 0.8125, 0.875, 0.8438, 0.875, 0.8438, 0.8214, 0.8125, 0.8214, 0.8125, 0.5, 0.7812, 0.5, 0.7812, 0.8214, 0.8125, 0.8214, 0.7812, 0.875, 0.8125, 0.875, 0.8125, 0.8214, 0.7812, 0.8214, 0.7812, 0.5, 0.75, 0.5, 0.75, 0.8214, 0.7812, 0.8214, 0.75, 0.875, 0.7812, 0.875, 0.7812, 0.8214, 0.75, 0.8214, 0.75, 0.5, 0.7188, 0.5, 0.7188, 0.8214, 0.75, 0.8214, 0.7188, 0.875, 0.75, 0.875, 0.75, 0.8214, 0.7188, 0.8214, 0.7188, 0.5, 0.6875, 0.5, 0.6875, 0.8214, 0.7188, 0.8214, 0.6875, 0.875, 0.7188, 0.875, 0.7188, 0.8214, 0.6875, 0.8214, 0.6875, 0.5, 0.6562, 0.5, 0.6562, 0.8214, 0.6875, 0.8214, 0.6562, 0.875, 0.6875, 0.875, 0.6875, 0.8214, 0.6562, 0.8214, 0.6562, 0.5, 0.625, 0.5, 0.625, 0.8214, 0.6562, 0.8214, 0.625, 0.875, 0.6562, 0.875, 0.6562, 0.8214, 0.625, 0.8214, 0.625, 0.5, 0.5938, 0.5, 0.5938, 0.8214, 0.625, 0.8214, 0.5938, 0.875, 0.625, 0.875, 0.625, 0.8214, 0.5938, 0.8214, 0.5938, 0.5, 0.5625, 0.5, 0.5625, 0.8214, 0.5938, 0.8214, 0.5625, 0.875, 0.5938, 0.875, 0.5938, 0.8214, 0.5625, 0.8214, 0.5625, 0.5, 0.5312, 0.5, 0.5312, 0.8214, 0.5625, 0.8214, 0.5312, 0.875, 0.5625, 0.875, 0.5625, 0.8214, 0.5312, 0.8214, 0.5312, 0.5, 0.5, 0.5, 0.5, 0.8214, 0.5312, 0.8214, 0.5, 0.875, 0.5312, 0.875, 0.5312, 0.8214, 0.5, 0.8214, 0.5, 0.5, 0.4688, 0.5, 0.4688, 0.8214, 0.5, 0.8214, 0.4688, 0.875, 0.5, 0.875, 0.5, 0.8214, 0.4688, 0.8214, 0.4688, 0.5, 0.4375, 0.5, 0.4375, 0.8214, 0.4688, 0.8214, 0.4375, 0.875, 0.4688, 0.875, 0.4688, 0.8214, 0.4375, 0.8214, 0.4375, 0.5, 0.4062, 0.5, 0.4062, 0.8214, 0.4375, 0.8214, 0.4062, 0.875, 0.4375, 0.875, 0.4375, 0.8214, 0.4062, 0.8214, 0.4062, 0.5, 0.375, 0.5, 0.375, 0.8214, 0.4062, 0.8214, 0.375, 0.875, 0.4062, 0.875, 0.4062, 0.8214, 0.375, 0.8214, 0.3705, 0.8214, 0.375, 0.8214, 0.375, 0.5, 0.3438, 0.5, 0.3438, 0.8214, 0.375, 0.8214, 0.3705, 0.8214, 0.3725, 0.8446, 0.3705, 0.8214, 0.3438, 0.8214, 0.3438, 0.875, 0.375, 0.875, 0.375, 0.8214, 0.3725, 0.8446, 0.3393, 0.8214, 0.3438, 0.8214, 0.3438, 0.5, 0.3125, 0.5, 0.3125, 0.8214, 0.3438, 0.8214, 0.3393, 0.8214, 0.3412, 0.8446, 0.3393, 0.8214, 0.3125, 0.8214, 0.3125, 0.875, 0.3438, 0.875, 0.3438, 0.8214, 0.3412, 0.8446, 0.308, 0.8214, 0.3125, 0.8214, 0.3125, 0.5, 0.2812, 0.5, 0.2812, 0.8214, 0.3125, 0.8214, 0.308, 0.8214, 0.31, 0.8446, 0.308, 0.8214, 0.2812, 0.8214, 0.2812, 0.875, 0.3125, 0.875, 0.3125, 0.8214, 0.31, 0.8446, 0.2768, 0.8214, 0.2812, 0.8214, 0.2812, 0.5, 0.25, 0.5, 0.25, 0.8214, 0.2812, 0.8214, 0.2768, 0.8214, 0.2787, 0.8446, 0.2768, 0.8214, 0.25, 0.8214, 0.25, 0.875, 0.2812, 0.875, 0.2812, 0.8214, 0.2787, 0.8446, 0.2455, 0.8214, 0.25, 0.8214, 0.25, 0.5, 0.2188, 0.5, 0.2188, 0.8214, 0.25, 0.8214, 0.2455, 0.8214, 0.2475, 0.8446, 0.2455, 0.8214, 0.2188, 0.8214, 0.2188, 0.875, 0.25, 0.875, 0.25, 0.8214, 0.2475, 0.8446, 0.2143, 0.8214, 0.2188, 0.8214, 0.2188, 0.5, 0.1875, 0.5, 0.1875, 0.8214, 0.2188, 0.8214, 0.2143, 0.8214, 0.2162, 0.8446, 0.2143, 0.8214, 0.1875, 0.8214, 0.1875, 0.875, 0.2188, 0.875, 0.2188, 0.8214, 0.2162, 0.8446, 0.183, 0.8214, 0.1875, 0.8214, 0.1875, 0.5, 0.1562, 0.5, 0.1562, 0.8214, 0.1875, 0.8214, 0.183, 0.8214, 0.185, 0.8446, 0.183, 0.8214, 0.1562, 0.8214, 0.1562, 0.875, 0.1875, 0.875, 0.1875, 0.8214, 0.185, 0.8446, 0.1518, 0.8214, 0.1562, 0.8214, 0.1562, 0.5, 0.125, 0.5, 0.125, 0.8214, 0.1562, 0.8214, 0.1518, 0.8214, 0.1537, 0.8446, 0.1518, 0.8214, 0.125, 0.8214, 0.125, 0.875, 0.1562, 0.875, 0.1562, 0.8214, 0.1537, 0.8446, 0.1205, 0.8214, 0.125, 0.8214, 0.125, 0.5, 0.09375, 0.5, 0.09375, 0.8214, 0.125, 0.8214, 0.1205, 0.8214, 0.1225, 0.8446, 0.1205, 0.8214, 0.09375, 0.8214, 0.09375, 0.875, 0.125, 0.875, 0.125, 0.8214, 0.1225, 0.8446, 0.08929, 0.8214, 0.09375, 0.8214, 0.09375, 0.5, 0.0625, 0.5, 0.0625, 0.8214, 0.09375, 0.8214, 0.08929, 0.8214, 0.09122, 0.8446, 0.08929, 0.8214, 0.0625, 0.8214, 0.0625, 0.875, 0.09375, 0.875, 0.09375, 0.8214, 0.09122, 0.8446, 0.05804, 0.8214, 0.0625, 0.8214, 0.0625, 0.5, 0.03125, 0.5, 0.03125, 0.8214, 0.0625, 0.8214, 0.05804, 0.8214, 0.05997, 0.8446, 0.05997, 0.8446, 0.05804, 0.8214, 0.03125, 0.8214, 0.03125, 0.875, 0.0625, 0.875, 0.0625, 0.8214, 0.02679, 0.8214, 0.03125, 0.8214, 0.03125, 0.5, 0.0, 0.5, 0.0, 0.8214, 0.03125, 0.8214, 0.02679, 0.8214, 0.02872, 0.8446, 0.02679, 0.8214, 0.0, 0.8214, 0.0, 0.875, 0.03125, 0.875, 0.03125, 0.8214, 0.02872, 0.8446, 0.8418, 0.02827, 0.8833, 0.05045, 0.9197, 0.08029, 0.9496, 0.1167, 0.9717, 0.1582, 0.9854, 0.2032, 0.99, 0.25, 0.9854, 0.2968, 0.9717, 0.3418, 0.9496, 0.3833, 0.9197, 0.4197, 0.8833, 0.4496, 0.8418, 0.4717, 0.7968, 0.4854, 0.75, 0.49, 0.7032, 0.4854, 0.6582, 0.4717, 0.6167, 0.4496, 0.5803, 0.4197, 0.6778, 0.3222, 0.6933, 0.3349, 0.7109, 0.3444, 0.7301, 0.3502, 0.75, 0.3521, 0.7699, 0.3502, 0.7891, 0.3444, 0.8067, 0.3349, 0.8222, 0.3222, 0.8349, 0.3067, 0.8444, 0.2891, 0.8502, 0.2699, 0.8521, 0.25, 0.8502, 0.2301, 0.8444, 0.2109, 0.8349, 0.1933, 0.8222, 0.1778, 0.8067, 0.1651, 0.7891, 0.1556, 0.7699, 0.1498, 0.75, 0.1479, 0.7301, 0.1498, 0.7109, 0.1556, 0.6933, 0.1651, 0.6778, 0.1778, 0.5803, 0.08029, 0.6167, 0.05045, 0.6582, 0.02827, 0.7032, 0.01461, 0.75, 0.01, 0.7968, 0.01461, 0.5803, 0.4197, 0.5504, 0.3833, 0.5283, 0.3418, 0.5146, 0.2968, 0.51, 0.25, 0.5146, 0.2032, 0.5283, 0.1582, 0.5504, 0.1167, 0.5803, 0.08029, 0.6778, 0.1778, 0.6651, 0.1933, 0.6556, 0.2109, 0.6498, 0.2301, 0.6479, 0.25, 0.6498, 0.2699, 0.6556, 0.2891, 0.6651, 0.3067, 0.6778, 0.3222, 1.0, 0.7812, 1.0, 0.75, 0.9688, 0.75, 0.9688, 0.7812, 0.9688, 0.7812, 0.9688, 0.75, 0.9375, 0.75, 0.9375, 0.7812, 0.9375, 0.7812, 0.9375, 0.75, 0.9062, 0.75, 0.9062, 0.7812, 0.9062, 0.7812, 0.9062, 0.75, 0.875, 0.75, 0.875, 0.7812, 0.875, 0.75, 0.8438, 0.75, 0.8438, 0.7812, 0.875, 0.7812, 0.8438, 0.75, 0.8125, 0.75, 0.8125, 0.7812, 0.8438, 0.7812, 0.8125, 0.75, 0.7812, 0.75, 0.7812, 0.7812, 0.8125, 0.7812, 0.7812, 0.75, 0.75, 0.75, 0.75, 0.7812, 0.7812, 0.7812, 0.75, 0.75, 0.7188, 0.75, 0.7188, 0.7812, 0.75, 0.7812, 0.7188, 0.75, 0.6875, 0.75, 0.6875, 0.7812, 0.7188, 0.7812, 0.6875, 0.75, 0.6562, 0.75, 0.6562, 0.7812, 0.6875, 0.7812, 0.6562, 0.75, 0.625, 0.75, 0.625, 0.7812, 0.6562, 0.7812, 0.625, 0.75, 0.5938, 0.75, 0.5938, 0.7812, 0.625, 0.7812, 0.5938, 0.75, 0.5625, 0.75, 0.5625, 0.7812, 0.5938, 0.7812, 0.5625, 0.75, 0.5312, 0.75, 0.5312, 0.7812, 0.5625, 0.7812, 0.5312, 0.75, 0.5, 0.75, 0.5, 0.7812, 0.5312, 0.7812, 0.5, 0.75, 0.4688, 0.75, 0.4688, 0.7812, 0.5, 0.7812, 0.4688, 0.75, 0.4375, 0.75, 0.4375, 0.7812, 0.4688, 0.7812, 0.4375, 0.75, 0.4062, 0.75, 0.4062, 0.7812, 0.4375, 0.7812, 0.4062, 0.75, 0.375, 0.75, 0.375, 0.7812, 0.4062, 0.7812, 0.375, 0.7812, 0.375, 0.75, 0.3438, 0.75, 0.3438, 0.7812, 0.3438, 0.7812, 0.3438, 0.75, 0.3125, 0.75, 0.3125, 0.7812, 0.3125, 0.7812, 0.3125, 0.75, 0.2812, 0.75, 0.2812, 0.7812, 0.2812, 0.7812, 0.2812, 0.75, 0.25, 0.75, 0.25, 0.7812, 0.25, 0.7812, 0.25, 0.75, 0.2188, 0.75, 0.2188, 0.7812, 0.2188, 0.7812, 0.2188, 0.75, 0.1875, 0.75, 0.1875, 0.7812, 0.1875, 0.7812, 0.1875, 0.75, 0.1562, 0.75, 0.1562, 0.7812, 0.1562, 0.7812, 0.1562, 0.75, 0.125, 0.75, 0.125, 0.7812, 0.125, 0.7812, 0.125, 0.75, 0.09375, 0.75, 0.09375, 0.7812, 0.09375, 0.7812, 0.09375, 0.75, 0.0625, 0.75, 0.0625, 0.7812, 0.0625, 0.7812, 0.0625, 0.75, 0.03125, 0.75, 0.03125, 0.7812, 0.03125, 0.7812, 0.03125, 0.75, 0.0, 0.75, 0.0, 0.7812, 1.0, 1.0, 0.9688, 1.0, 0.9688, 0.75, 1.0, 0.75, 0.9688, 1.0, 0.9375, 1.0, 0.9375, 0.75, 0.9688, 0.75, 0.9375, 1.0, 0.9062, 1.0, 0.9062, 0.75, 0.9375, 0.75, 0.9062, 1.0, 0.875, 1.0, 0.875, 0.75, 0.9062, 0.75, 0.875, 0.75, 0.875, 1.0, 0.8438, 1.0, 0.8438, 0.75, 0.8438, 0.75, 0.8438, 1.0, 0.8125, 1.0, 0.8125, 0.75, 0.8125, 0.75, 0.8125, 1.0, 0.7812, 1.0, 0.7812, 0.75, 0.7812, 0.75, 0.7812, 1.0, 0.75, 1.0, 0.75, 0.75, 0.75, 0.75, 0.75, 1.0, 0.7188, 1.0, 0.7188, 0.75, 0.7188, 0.75, 0.7188, 1.0, 0.6875, 1.0, 0.6875, 0.75, 0.6875, 0.75, 0.6875, 1.0, 0.6562, 1.0, 0.6562, 0.75, 0.6562, 0.75, 0.6562, 1.0, 0.625, 1.0, 0.625, 0.75, 0.625, 0.75, 0.625, 1.0, 0.5938, 1.0, 0.5938, 0.75, 0.5938, 0.75, 0.5938, 1.0, 0.5625, 1.0, 0.5625, 0.75, 0.5625, 0.75, 0.5625, 1.0, 0.5312, 1.0, 0.5312, 0.75, 0.5312, 0.75, 0.5312, 1.0, 0.5, 1.0, 0.5, 0.75, 0.5, 0.75, 0.5, 1.0, 0.4688, 1.0, 0.4688, 0.75, 0.4688, 0.75, 0.4688, 1.0, 0.4375, 1.0, 0.4375, 0.75, 0.4375, 0.75, 0.4375, 1.0, 0.4062, 1.0, 0.4062, 0.75, 0.4062, 0.75, 0.4062, 1.0, 0.375, 1.0, 0.375, 0.75, 0.375, 1.0, 0.3438, 1.0, 0.3438, 0.75, 0.375, 0.75, 0.3438, 1.0, 0.3125, 1.0, 0.3125, 0.75, 0.3438, 0.75, 0.3125, 1.0, 0.2812, 1.0, 0.2812, 0.75, 0.3125, 0.75, 0.2812, 1.0, 0.25, 1.0, 0.25, 0.75, 0.2812, 0.75, 0.25, 1.0, 0.2188, 1.0, 0.2188, 0.75, 0.25, 0.75, 0.2188, 1.0, 0.1875, 1.0, 0.1875, 0.75, 0.2188, 0.75, 0.1875, 1.0, 0.1562, 1.0, 0.1562, 0.75, 0.1875, 0.75, 0.1562, 1.0, 0.125, 1.0, 0.125, 0.75, 0.1562, 0.75, 0.125, 1.0, 0.09375, 1.0, 0.09375, 0.75, 0.125, 0.75, 0.09375, 1.0, 0.0625, 1.0, 0.0625, 0.75, 0.09375, 0.75, 0.1571, 0.25, 0.1748, 0.25, 0.1762, 0.2647, 0.1561, 0.26, 0.1561, 0.26, 0.1762, 0.2647, 0.1805, 0.2788, 0.1875, 0.2918, 0.1968, 0.3032, 0.2082, 0.3125, 0.2212, 0.3195, 0.2353, 0.3238, 0.2032, 0.4854, 0.1582, 0.4717, 0.1167, 0.4496, 0.08029, 0.4197, 0.05045, 0.3833, 0.02827, 0.3418, 0.01461, 0.2968, 0.01, 0.25, 0.01461, 0.2032, 0.02827, 0.1582, 0.05045, 0.1167, 0.08029, 0.08029, 0.1167, 0.05045, 0.1582, 0.02827, 0.2032, 0.01461, 0.25, 0.01, 0.2968, 0.01461, 0.3418, 0.02827, 0.3833, 0.05045, 0.4197, 0.08029, 0.4496, 0.1167, 0.4717, 0.1582, 0.4854, 0.2032, 0.49, 0.25, 0.4854, 0.2968, 0.3238, 0.2647, 0.3252, 0.25, 0.3238, 0.2353, 0.3195, 0.2212, 0.3125, 0.2082, 0.3032, 0.1968, 0.2918, 0.1875, 0.2788, 0.1805, 0.2647, 0.1762, 0.25, 0.1748, 0.2353, 0.1762, 0.2212, 0.1805, 0.2082, 0.1875, 0.1968, 0.1968, 0.1875, 0.2082, 0.1805, 0.2212, 0.1762, 0.2353, 0.1748, 0.25, 0.1571, 0.25, 0.1561, 0.24, 0.1531, 0.2304, 0.1482, 0.2216, 0.1416, 0.2138, 0.1336, 0.2074, 0.1244, 0.2027, 0.1145, 0.1998, 0.1041, 0.1988, 0.09378, 0.1998, 0.08383, 0.2027, 0.07467, 0.2074, 0.06664, 0.2138, 0.06004, 0.2216, 0.05515, 0.2304, 0.05213, 0.24, 0.05111, 0.25, 0.05213, 0.26, 0.05515, 0.2696, 0.06004, 0.2784, 0.06664, 0.2862, 0.07467, 0.2926, 0.08383, 0.2973, 0.09378, 0.3002, 0.1041, 0.3012, 0.1145, 0.3002, 0.1244, 0.2973, 0.1336, 0.2926, 0.1416, 0.2862, 0.1482, 0.2784, 0.1531, 0.2696, 0.4197, 0.4197, 0.3833, 0.4496, 0.3418, 0.4717, 0.2968, 0.4854, 0.25, 0.49, 0.2032, 0.4854, 0.2353, 0.3238, 0.25, 0.3252, 0.2647, 0.3238, 0.2788, 0.3195, 0.2918, 0.3125, 0.3032, 0.3032, 0.3125, 0.2918, 0.3195, 0.2788, 0.3238, 0.2647, 0.4854, 0.2968, 0.4717, 0.3418, 0.4496, 0.3833, 0.0625, 1.0, 0.03125, 1.0, 0.03125, 0.75, 0.0625, 0.75, 0.03125, 1.0, 0.0, 1.0, 0.0, 0.75, 0.03125, 0.75, 1.0, 0.9062, 1.0, 0.5938, 0.9688, 0.5938, 0.9688, 0.9062, 0.9688, 0.9062, 0.9688, 0.5938, 0.9375, 0.5938, 0.9375, 0.9062, 0.9375, 0.9062, 0.9375, 0.5938, 0.9062, 0.5938, 0.9062, 0.9062, 0.9062, 0.9062, 0.9062, 0.5938, 0.875, 0.5938, 0.875, 0.9062, 0.8438, 0.5938, 0.8438, 0.9062, 0.875, 0.9062, 0.875, 0.5938, 0.8125, 0.5938, 0.8125, 0.9062, 0.8438, 0.9062, 0.8438, 0.5938, 0.7812, 0.5938, 0.7812, 0.9062, 0.8125, 0.9062, 0.8125, 0.5938, 0.75, 0.5938, 0.75, 0.9062, 0.7812, 0.9062, 0.7812, 0.5938, 0.7188, 0.5938, 0.7188, 0.9062, 0.75, 0.9062, 0.75, 0.5938, 0.6875, 0.5938, 0.6875, 0.9062, 0.7188, 0.9062, 0.7188, 0.5938, 0.6562, 0.5938, 0.6562, 0.9062, 0.6875, 0.9062, 0.6875, 0.5938, 0.625, 0.5938, 0.625, 0.9062, 0.6562, 0.9062, 0.6562, 0.5938, 0.5938, 0.5938, 0.5938, 0.9062, 0.625, 0.9062, 0.625, 0.5938, 0.5625, 0.5938, 0.5625, 0.9062, 0.5938, 0.9062, 0.5938, 0.5938, 0.5312, 0.5938, 0.5312, 0.9062, 0.5625, 0.9062, 0.5625, 0.5938, 0.5, 0.5938, 0.5, 0.9062, 0.5312, 0.9062, 0.5312, 0.5938, 0.4688, 0.5938, 0.4688, 0.9062, 0.5, 0.9062, 0.5, 0.5938, 0.4375, 0.5938, 0.4375, 0.9062, 0.4688, 0.9062, 0.4688, 0.5938, 0.4062, 0.5938, 0.4062, 0.9062, 0.4375, 0.9062, 0.4375, 0.5938, 0.375, 0.5938, 0.375, 0.9062, 0.4062, 0.9062, 0.4062, 0.5938, 0.375, 0.9062, 0.375, 0.5938, 0.3438, 0.5938, 0.3438, 0.9062, 0.3438, 0.9062, 0.3438, 0.5938, 0.3125, 0.5938, 0.3125, 0.9062, 0.3125, 0.9062, 0.3125, 0.5938, 0.2812, 0.5938, 0.2812, 0.9062, 0.2812, 0.9062, 0.2812, 0.5938, 0.25, 0.5938, 0.25, 0.9062, 0.25, 0.9062, 0.25, 0.5938, 0.2188, 0.5938, 0.2188, 0.9062, 0.2188, 0.9062, 0.2188, 0.5938, 0.1875, 0.5938, 0.1875, 0.9062, 0.1875, 0.9062, 0.1875, 0.5938, 0.1562, 0.5938, 0.1562, 0.9062, 0.1562, 0.9062, 0.1562, 0.5938, 0.125, 0.5938, 0.125, 0.9062, 0.125, 0.9062, 0.125, 0.5938, 0.09375, 0.5938, 0.09375, 0.9062, 0.09375, 0.9062, 0.09375, 0.5938, 0.0625, 0.5938, 0.0625, 0.9062, 0.03125, 0.5938, 0.03125, 0.9062, 0.0625, 0.9062, 0.0625, 0.5938, 0.03125, 0.9062, 0.03125, 0.5938, 0.0, 0.5938, 0.0, 0.9062, 1.0, 0.6206, 0.9688, 0.6337, 0.9688, 0.9087, 1.0, 0.8956, 0.9688, 0.6337, 0.9375, 0.6462, 0.9375, 0.9212, 0.9688, 0.9087, 0.9375, 0.6462, 0.9062, 0.6578, 0.9062, 0.9328, 0.9375, 0.9212, 0.875, 0.668, 0.875, 0.943, 0.9062, 0.9328, 0.9062, 0.6578, 0.875, 0.668, 0.8438, 0.6763, 0.8438, 0.9513, 0.875, 0.943, 0.8438, 0.6763, 0.8125, 0.6825, 0.8125, 0.9575, 0.8438, 0.9513, 0.8125, 0.6825, 0.7812, 0.6863, 0.7812, 0.9613, 0.8125, 0.9575, 0.7812, 0.6863, 0.75, 0.6876, 0.75, 0.9626, 0.7812, 0.9613, 0.75, 0.6876, 0.7188, 0.6863, 0.7188, 0.9613, 0.75, 0.9626, 0.7188, 0.6863, 0.6875, 0.6825, 0.6875, 0.9575, 0.7188, 0.9613, 0.6875, 0.6825, 0.6773, 0.6804, 0.6562, 0.6763, 0.6562, 0.9513, 0.6875, 0.9575, 0.6562, 0.6763, 0.625, 0.668, 0.625, 0.943, 0.6562, 0.9513, 0.625, 0.943, 0.625, 0.668, 0.5938, 0.6578, 0.5938, 0.9328, 0.5938, 0.9328, 0.5938, 0.6578, 0.5625, 0.6462, 0.5625, 0.9212, 0.5625, 0.9212, 0.5625, 0.6462, 0.5312, 0.6337, 0.5312, 0.9087, 0.5312, 0.9087, 0.5312, 0.6337, 0.5, 0.6206, 0.5, 0.8956, 0.5, 0.8956, 0.5, 0.6206, 0.4688, 0.6075, 0.4688, 0.8825, 0.4688, 0.8825, 0.4688, 0.6075, 0.4375, 0.595, 0.4375, 0.87, 0.4375, 0.87, 0.4375, 0.595, 0.4063, 0.5834, 0.4062, 0.8584, 0.4062, 0.8584, 0.4063, 0.5834, 0.3874, 0.5773, 0.375, 0.5732, 0.375, 0.8482, 0.375, 0.8482, 0.375, 0.5732, 0.3438, 0.5649, 0.3438, 0.8399, 0.3438, 0.8399, 0.3438, 0.5649, 0.3125, 0.5587, 0.3125, 0.8337, 0.3125, 0.8337, 0.3125, 0.5587, 0.2812, 0.5549, 0.2812, 0.8299, 0.2812, 0.8299, 0.2812, 0.5549, 0.25, 0.5536, 0.25, 0.8286, 0.25, 0.8286, 0.25, 0.5536, 0.2187, 0.5549, 0.2188, 0.8299, 0.2188, 0.8299, 0.2187, 0.5549, 0.1875, 0.5587, 0.1875, 0.8337, 0.1875, 0.8337, 0.1875, 0.5587, 0.1562, 0.5649, 0.1562, 0.8399, 0.1562, 0.8399, 0.1562, 0.5649, 0.125, 0.5732, 0.125, 0.8482, 0.125, 0.5732, 0.09375, 0.5834, 0.09375, 0.8584, 0.125, 0.8482, 0.09375, 0.5834, 0.0625, 0.595, 0.0625, 0.87, 0.09375, 0.8584, 0.0625, 0.595, 0.03125, 0.6075, 0.03125, 0.8825, 0.0625, 0.87, 0.03125, 0.6075, 0.0, 0.6206, 0.0, 0.8956, 0.03125, 0.8825])
me_cylinder.materials.append(None)
me_cylinder.update()

# ---- objects
ob_cylinder = bpy.data.objects.new('Cylinder', me_cylinder)

# ---- transforms, parenting, visibility, modifiers, constraints
ob_cylinder.location = (0.0, 0.0, 0.009)
ob_cylinder.scale = (0.01575, 0.01575, 0.009)

# ---- collection membership
col_collection.objects.link(ob_cylinder)

# ---- scene / render settings (as saved in the file)
scene.frame_start = 1; scene.frame_end = 250; scene.frame_set(1)
scene.render.engine = 'BLENDER_EEVEE_NEXT'
scene.cycles.sampling_pattern = 'TABULATED_SOBOL'
scene.cycles.use_light_tree = False
scene.view_settings.view_transform = 'Filmic'
bpy.context.view_layer.update()

# ---- added for rendering (the .blend has no active camera and no usable light): camera, sun
cam_auto = bpy.data.cameras.new('AutoCamera')
cam_auto.lens = 50.0
cam_auto.sensor_width = 36.0
cam_auto.clip_end = 1000.0
ob_auto_camera = bpy.data.objects.new('AutoCamera', cam_auto)
scene.collection.objects.link(ob_auto_camera)
ob_auto_camera.location = (0.185045, -0.222054, 0.158286)
ob_auto_camera.rotation_euler = (1.09748, -7.21219e-08, 0.694738)
scene.camera = ob_auto_camera
light_auto_sun = bpy.data.lights.new('AutoSun', 'SUN')
light_auto_sun.energy = 3.0
light_auto_sun.angle = 0.0523599
ob_auto_sun = bpy.data.objects.new('AutoSun', light_auto_sun)
scene.collection.objects.link(ob_auto_sun)
ob_auto_sun.rotation_euler = (0.872665, 0.174533, 0.523599)
bpy.context.view_layer.update()
